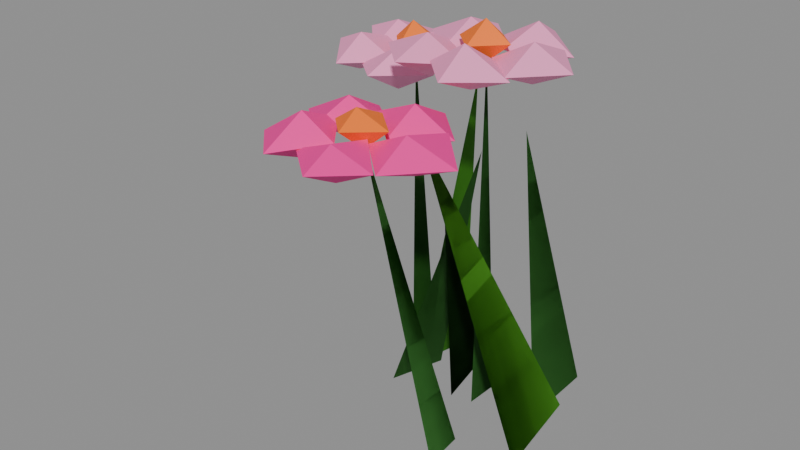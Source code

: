 # Source: scenery_flower_tuft.blend  (saved by Blender 5.1.30; exported with 4.5.12 LTS)
import bpy
from mathutils import Matrix  # noqa: F401  (used for matrix-valued properties, if any)

bpy.ops.wm.read_factory_settings(use_empty=True)
scene = bpy.context.scene
scene.name = 'Scene'

# ---- materials (node trees are filled in below, after node groups)
mat_scenery = bpy.data.materials.new('Scenery')

# ---- material node trees
mat_scenery.use_nodes = True; mat_scenery.node_tree.nodes.clear()
_N = mat_scenery.node_tree.nodes; _L = mat_scenery.node_tree.links
n0 = _N.new('ShaderNodeBsdfPrincipled'); n0.name = 'Principled BSDF'; n0.location = (-200, 100)
n0.inputs[2].default_value = 0.72
n1 = _N.new('ShaderNodeOutputMaterial'); n1.name = 'Material Output'; n1.location = (200, 100)
n2 = _N.new('ShaderNodeVertexColor'); n2.name = 'Color Attribute'; n2.location = (0, 0)
n2.layer_name = 'Col'
_L.new(n0.outputs[0], n1.inputs[0])
_L.new(n2.outputs[0], n0.inputs[0])
n1.is_active_output = True

# ---- meshes
me_flower_tuft = bpy.data.meshes.new('flower_tuft')
me_flower_tuft.from_pydata([(-0.06748, 0.00816, -0.009311), (-0.06748, 0.09558, -0.03069), (-0.03398, 0.1154, 0.24), (0.1034, -0.003629, -0.03295), (0.1034, 0.08257, -0.007053), (0.02639, -0.06622, 0.3318), (-0.01916, 0.05194, -0.03448), (-0.01916, 0.1371, -0.005518), (0.001204, 0.00334, 0.2483), (0.08235, 0.06376, -0.02154), (0.08235, 0.1537, -0.01846), (0.03155, 0.09827, 0.2855), (-0.06812, 0.05368, -0.01209), (-0.06812, 0.1423, -0.02791), (-0.07113, 0.156, 0.3051), (0.03327, 0.01727, 0.0006039), (0.03327, 0.05725, -0.0006039), (0.01479, 0.04862, 0.3761), (0.0717, 0.09416, 0.3785), (0.06614, 0.05039, 0.3555), (0.1116, 0.04565, 0.3763), (0.06733, 0.04822, 0.3971), (0.06875, -7.067e-05, 0.376), (0.02215, 0.04598, 0.373), (0.03045, 0.1417, 0.3776), (0.03632, 0.09983, 0.3582), (0.08112, 0.09636, 0.3725), (0.03485, 0.1043, 0.3974), (0.02839, 0.05506, 0.3797), (-0.00935, 0.104, 0.3731), (-0.02617, 0.1247, 0.3782), (-0.03333, 0.08566, 0.3571), (0.01752, 0.07807, 0.3772), (-0.02889, 0.08186, 0.3946), (-0.02743, 0.03436, 0.374), (-0.07806, 0.08279, 0.3722), (-0.03245, 0.05698, 0.3775), (-0.02914, 0.01673, 0.3514), (0.01469, 0.01472, 0.372), (-0.03467, 0.02127, 0.3923), (-0.03169, -0.03102, 0.377), (-0.07893, 0.01599, 0.3747), (0.03513, 0.03637, 0.3744), (0.03175, 0.001011, 0.3562), (0.07653, -0.001992, 0.374), (0.02711, -0.003673, 0.4002), (0.03417, -0.0511, 0.3779), (-0.009721, -0.006101, 0.3769), (0.01364, 0.07658, 0.3864), (0.01242, 0.04743, 0.3644), (0.04397, 0.04532, 0.3901), (0.01559, 0.04465, 0.4102), (0.01232, 0.01847, 0.3885), (-0.01654, 0.04694, 0.3875), (-0.08712, 0.0674, 0.002364), (-0.08712, 0.1071, -0.002364), (-0.1337, 0.1261, 0.3262), (-0.07766, 0.169, 0.3247), (-0.08269, 0.126, 0.307), (-0.03286, 0.1254, 0.3247), (-0.08074, 0.1308, 0.3417), (-0.08202, 0.08495, 0.3286), (-0.1197, 0.13, 0.3303), (-0.1149, 0.2193, 0.3305), (-0.121, 0.176, 0.3094), (-0.07623, 0.1758, 0.3295), (-0.1193, 0.1812, 0.3488), (-0.1197, 0.1323, 0.3217), (-0.1612, 0.1739, 0.3273), (-0.1738, 0.206, 0.3249), (-0.1792, 0.1549, 0.3066), (-0.1356, 0.1571, 0.3305), (-0.1815, 0.1536, 0.3464), (-0.1805, 0.1093, 0.3245), (-0.2219, 0.155, 0.331), (-0.1764, 0.1408, 0.3304), (-0.1828, 0.08969, 0.3053), (-0.1343, 0.09265, 0.3227), (-0.1817, 0.09176, 0.3465), (-0.1779, 0.04651, 0.3235), (-0.2183, 0.09829, 0.3307), (-0.1179, 0.1153, 0.3296), (-0.1137, 0.07286, 0.3027), (-0.07091, 0.07835, 0.3258), (-0.114, 0.07591, 0.3495), (-0.1214, 0.03283, 0.326), (-0.1617, 0.07002, 0.3212), (-0.1366, 0.1527, 0.3414), (-0.1331, 0.1279, 0.3146), (-0.102, 0.1294, 0.3397), (-0.1375, 0.1263, 0.3604), (-0.1322, 0.09446, 0.3391), (-0.1625, 0.1279, 0.3376), (0.0602, -0.08562, -0.002854), (0.0602, -0.04603, 0.002854), (0.002784, -0.1146, 0.338), (0.0585, -0.06564, 0.342), (0.05931, -0.1135, 0.3182), (0.1077, -0.1172, 0.3381), (0.05291, -0.1159, 0.3544), (0.05745, -0.161, 0.3343), (0.01123, -0.1173, 0.3358), (0.01571, -0.01512, 0.3342), (0.01656, -0.0662, 0.3184), (0.0612, -0.05989, 0.3332), (0.0194, -0.06368, 0.3587), (0.02049, -0.1042, 0.3381), (-0.02955, -0.05866, 0.3382), (-0.04391, -0.03843, 0.3342), (-0.04465, -0.08395, 0.3188), (0.005946, -0.07791, 0.336), (-0.03743, -0.08696, 0.3601), (-0.04282, -0.1274, 0.3419), (-0.0911, -0.08472, 0.333), (-0.04139, -0.09698, 0.3414), (-0.0414, -0.1476, 0.3186), (-0.001599, -0.1456, 0.3417), (-0.03922, -0.1453, 0.3625), (-0.04117, -0.1906, 0.3361), (-0.0818, -0.1503, 0.3348), (0.01534, -0.1225, 0.3428), (0.01656, -0.1642, 0.3171), (0.06059, -0.167, 0.3381), (0.01589, -0.1684, 0.3535), (0.02298, -0.2091, 0.3405), (-0.0293, -0.1641, 0.336), (0.001164, -0.08646, 0.3524), (0.004507, -0.1152, 0.3282), (0.03473, -0.1169, 0.3527), (-0.00054, -0.1182, 0.3669), (0.004805, -0.1474, 0.3539), (-0.02622, -0.1178, 0.3499)], [], [(0, 1, 2), (2, 1, 0), (3, 4, 5), (5, 4, 3), (6, 7, 8), (8, 7, 6), (9, 10, 11), (11, 10, 9), (12, 13, 14), (14, 13, 12), (15, 16, 17), (17, 16, 15), (19, 18, 20), (18, 21, 20), (19, 20, 22), (20, 21, 22), (19, 22, 23), (22, 21, 23), (19, 23, 18), (23, 21, 18), (25, 24, 26), (24, 27, 26), (25, 26, 28), (26, 27, 28), (25, 28, 29), (28, 27, 29), (25, 29, 24), (29, 27, 24), (31, 30, 32), (30, 33, 32), (31, 32, 34), (32, 33, 34), (31, 34, 35), (34, 33, 35), (31, 35, 30), (35, 33, 30), (37, 36, 38), (36, 39, 38), (37, 38, 40), (38, 39, 40), (37, 40, 41), (40, 39, 41), (37, 41, 36), (41, 39, 36), (43, 42, 44), (42, 45, 44), (43, 44, 46), (44, 45, 46), (43, 46, 47), (46, 45, 47), (43, 47, 42), (47, 45, 42), (49, 48, 50), (48, 51, 50), (49, 50, 52), (50, 51, 52), (49, 52, 53), (52, 51, 53), (49, 53, 48), (53, 51, 48), (54, 55, 56), (56, 55, 54), (58, 57, 59), (57, 60, 59), (58, 59, 61), (59, 60, 61), (58, 61, 62), (61, 60, 62), (58, 62, 57), (62, 60, 57), (64, 63, 65), (63, 66, 65), (64, 65, 67), (65, 66, 67), (64, 67, 68), (67, 66, 68), (64, 68, 63), (68, 66, 63), (70, 69, 71), (69, 72, 71), (70, 71, 73), (71, 72, 73), (70, 73, 74), (73, 72, 74), (70, 74, 69), (74, 72, 69), (76, 75, 77), (75, 78, 77), (76, 77, 79), (77, 78, 79), (76, 79, 80), (79, 78, 80), (76, 80, 75), (80, 78, 75), (82, 81, 83), (81, 84, 83), (82, 83, 85), (83, 84, 85), (82, 85, 86), (85, 84, 86), (82, 86, 81), (86, 84, 81), (88, 87, 89), (87, 90, 89), (88, 89, 91), (89, 90, 91), (88, 91, 92), (91, 90, 92), (88, 92, 87), (92, 90, 87), (93, 94, 95), (95, 94, 93), (97, 96, 98), (96, 99, 98), (97, 98, 100), (98, 99, 100), (97, 100, 101), (100, 99, 101), (97, 101, 96), (101, 99, 96), (103, 102, 104), (102, 105, 104), (103, 104, 106), (104, 105, 106), (103, 106, 107), (106, 105, 107), (103, 107, 102), (107, 105, 102), (109, 108, 110), (108, 111, 110), (109, 110, 112), (110, 111, 112), (109, 112, 113), (112, 111, 113), (109, 113, 108), (113, 111, 108), (115, 114, 116), (114, 117, 116), (115, 116, 118), (116, 117, 118), (115, 118, 119), (118, 117, 119), (115, 119, 114), (119, 117, 114), (121, 120, 122), (120, 123, 122), (121, 122, 124), (122, 123, 124), (121, 124, 125), (124, 123, 125), (121, 125, 120), (125, 123, 120), (127, 126, 128), (126, 129, 128), (127, 128, 130), (128, 129, 130), (127, 130, 131), (130, 129, 131), (127, 131, 126), (131, 129, 126)])
_ca = me_flower_tuft.color_attributes.new('Col', 'FLOAT_COLOR', 'CORNER')
_ca.data.foreach_set('color', [0.02496, 0.1549, 0.01492, 1.0, 0.02496, 0.1549, 0.01492, 1.0, 0.02496, 0.1549, 0.01492, 1.0, 0.02496, 0.1549, 0.01492, 1.0, 0.02496, 0.1549, 0.01492, 1.0, 0.02496, 0.1549, 0.01492, 1.0, 0.07498, 0.3279, 0.009906, 1.0, 0.07498, 0.3279, 0.009906, 1.0, 0.07498, 0.3279, 0.009906, 1.0, 0.07498, 0.3279, 0.009906, 1.0, 0.07498, 0.3279, 0.009906, 1.0, 0.07498, 0.3279, 0.009906, 1.0, 0.02215, 0.1375, 0.01324, 1.0, 0.02215, 0.1375, 0.01324, 1.0, 0.02215, 0.1375, 0.01324, 1.0, 0.02215, 0.1375, 0.01324, 1.0, 0.02215, 0.1375, 0.01324, 1.0, 0.02215, 0.1375, 0.01324, 1.0, 0.02558, 0.1588, 0.01529, 1.0, 0.02558, 0.1588, 0.01529, 1.0, 0.02558, 0.1588, 0.01529, 1.0, 0.02558, 0.1588, 0.01529, 1.0, 0.02558, 0.1588, 0.01529, 1.0, 0.02558, 0.1588, 0.01529, 1.0, 0.0514, 0.2841, 0.008861, 1.0, 0.0514, 0.2841, 0.008861, 1.0, 0.0514, 0.2841, 0.008861, 1.0, 0.0514, 0.2841, 0.008861, 1.0, 0.0514, 0.2841, 0.008861, 1.0, 0.0514, 0.2841, 0.008861, 1.0, 0.02416, 0.15, 0.01444, 1.0, 0.02416, 0.15, 0.01444, 1.0, 0.02416, 0.15, 0.01444, 1.0, 0.02416, 0.15, 0.01444, 1.0, 0.02416, 0.15, 0.01444, 1.0, 0.02416, 0.15, 0.01444, 1.0, 1.0, 0.3231, 0.5972, 1.0, 1.0, 0.3231, 0.5972, 1.0, 1.0, 0.3231, 0.5972, 1.0, 1.0, 0.3231, 0.5972, 1.0, 1.0, 0.3231, 0.5972, 1.0, 1.0, 0.3231, 0.5972, 1.0, 1.0, 0.3231, 0.5972, 1.0, 1.0, 0.3231, 0.5972, 1.0, 1.0, 0.3231, 0.5972, 1.0, 1.0, 0.3231, 0.5972, 1.0, 1.0, 0.3231, 0.5972, 1.0, 1.0, 0.3231, 0.5972, 1.0, 1.0, 0.3231, 0.5972, 1.0, 1.0, 0.3231, 0.5972, 1.0, 1.0, 0.3231, 0.5972, 1.0, 1.0, 0.3231, 0.5972, 1.0, 1.0, 0.3231, 0.5972, 1.0, 1.0, 0.3231, 0.5972, 1.0, 1.0, 0.3231, 0.5972, 1.0, 1.0, 0.3231, 0.5972, 1.0, 1.0, 0.3231, 0.5972, 1.0, 1.0, 0.3231, 0.5972, 1.0, 1.0, 0.3231, 0.5972, 1.0, 1.0, 0.3231, 0.5972, 1.0, 1.0, 0.3231, 0.5972, 1.0, 1.0, 0.3231, 0.5972, 1.0, 1.0, 0.3231, 0.5972, 1.0, 1.0, 0.3231, 0.5972, 1.0, 1.0, 0.3231, 0.5972, 1.0, 1.0, 0.3231, 0.5972, 1.0, 1.0, 0.3231, 0.5972, 1.0, 1.0, 0.3231, 0.5972, 1.0, 1.0, 0.3231, 0.5972, 1.0, 1.0, 0.3231, 0.5972, 1.0, 1.0, 0.3231, 0.5972, 1.0, 1.0, 0.3231, 0.5972, 1.0, 1.0, 0.3231, 0.5972, 1.0, 1.0, 0.3231, 0.5972, 1.0, 1.0, 0.3231, 0.5972, 1.0, 1.0, 0.3231, 0.5972, 1.0, 1.0, 0.3231, 0.5972, 1.0, 1.0, 0.3231, 0.5972, 1.0, 1.0, 0.3231, 0.5972, 1.0, 1.0, 0.3231, 0.5972, 1.0, 1.0, 0.3231, 0.5972, 1.0, 1.0, 0.3231, 0.5972, 1.0, 1.0, 0.3231, 0.5972, 1.0, 1.0, 0.3231, 0.5972, 1.0, 1.0, 0.3231, 0.5972, 1.0, 1.0, 0.3231, 0.5972, 1.0, 1.0, 0.3231, 0.5972, 1.0, 1.0, 0.3231, 0.5972, 1.0, 1.0, 0.3231, 0.5972, 1.0, 1.0, 0.3231, 0.5972, 1.0, 1.0, 0.3231, 0.5972, 1.0, 1.0, 0.3231, 0.5972, 1.0, 1.0, 0.3231, 0.5972, 1.0, 1.0, 0.3231, 0.5972, 1.0, 1.0, 0.3231, 0.5972, 1.0, 1.0, 0.3231, 0.5972, 1.0, 1.0, 0.3231, 0.5972, 1.0, 1.0, 0.3231, 0.5972, 1.0, 1.0, 0.3231, 0.5972, 1.0, 1.0, 0.3231, 0.5972, 1.0, 1.0, 0.3231, 0.5972, 1.0, 1.0, 0.3231, 0.5972, 1.0, 1.0, 0.3231, 0.5972, 1.0, 1.0, 0.3231, 0.5972, 1.0, 1.0, 0.3231, 0.5972, 1.0, 1.0, 0.3231, 0.5972, 1.0, 1.0, 0.3231, 0.5972, 1.0, 1.0, 0.3231, 0.5972, 1.0, 1.0, 0.3231, 0.5972, 1.0, 1.0, 0.3231, 0.5972, 1.0, 1.0, 0.3231, 0.5972, 1.0, 1.0, 0.3231, 0.5972, 1.0, 1.0, 0.3231, 0.5972, 1.0, 1.0, 0.3231, 0.5972, 1.0, 1.0, 0.3231, 0.5972, 1.0, 1.0, 0.3231, 0.5972, 1.0, 1.0, 0.3231, 0.5972, 1.0, 1.0, 0.3231, 0.5972, 1.0, 1.0, 0.3231, 0.5972, 1.0, 1.0, 0.3231, 0.5972, 1.0, 1.0, 0.3231, 0.5972, 1.0, 1.0, 0.3231, 0.5972, 1.0, 1.0, 0.3231, 0.5972, 1.0, 1.0, 0.3231, 0.5972, 1.0, 1.0, 0.3231, 0.5972, 1.0, 1.0, 0.3231, 0.5972, 1.0, 1.0, 0.3231, 0.5972, 1.0, 1.0, 0.3231, 0.5972, 1.0, 1.0, 0.3231, 0.5972, 1.0, 1.0, 0.3231, 0.5972, 1.0, 1.0, 0.3231, 0.5972, 1.0, 1.0, 0.3231, 0.5972, 1.0, 1.0, 0.3231, 0.5972, 1.0, 1.0, 0.3231, 0.5972, 1.0, 1.0, 0.3231, 0.5972, 1.0, 1.0, 0.3231, 0.5972, 1.0, 1.0, 0.3231, 0.5972, 1.0, 1.0, 0.3231, 0.5972, 1.0, 1.0, 0.3231, 0.5972, 1.0, 1.0, 0.3231, 0.5972, 1.0, 1.0, 0.3231, 0.5972, 1.0, 1.0, 0.3231, 0.5972, 1.0, 1.0, 0.3231, 0.5972, 1.0, 1.0, 0.3231, 0.5972, 1.0, 1.0, 0.3231, 0.5972, 1.0, 1.0, 0.3231, 0.5972, 1.0, 1.0, 0.3231, 0.5972, 1.0, 1.0, 0.3231, 0.5972, 1.0, 1.0, 0.3231, 0.5972, 1.0, 1.0, 0.3231, 0.5972, 1.0, 1.0, 0.3231, 0.5972, 1.0, 1.0, 0.3231, 0.5972, 1.0, 1.0, 0.3231, 0.5972, 1.0, 1.0, 0.3231, 0.5972, 1.0, 1.0, 0.3231, 0.5972, 1.0, 1.0, 0.3231, 0.5972, 1.0, 1.0, 0.1946, 0.008023, 1.0, 1.0, 0.1946, 0.008023, 1.0, 1.0, 0.1946, 0.008023, 1.0, 1.0, 0.1946, 0.008023, 1.0, 1.0, 0.1946, 0.008023, 1.0, 1.0, 0.1946, 0.008023, 1.0, 1.0, 0.1946, 0.008023, 1.0, 1.0, 0.1946, 0.008023, 1.0, 1.0, 0.1946, 0.008023, 1.0, 1.0, 0.1946, 0.008023, 1.0, 1.0, 0.1946, 0.008023, 1.0, 1.0, 0.1946, 0.008023, 1.0, 1.0, 0.1946, 0.008023, 1.0, 1.0, 0.1946, 0.008023, 1.0, 1.0, 0.1946, 0.008023, 1.0, 1.0, 0.1946, 0.008023, 1.0, 1.0, 0.1946, 0.008023, 1.0, 1.0, 0.1946, 0.008023, 1.0, 1.0, 0.1946, 0.008023, 1.0, 1.0, 0.1946, 0.008023, 1.0, 1.0, 0.1946, 0.008023, 1.0, 1.0, 0.1946, 0.008023, 1.0, 1.0, 0.1946, 0.008023, 1.0, 1.0, 0.1946, 0.008023, 1.0, 0.02416, 0.15, 0.01444, 1.0, 0.02416, 0.15, 0.01444, 1.0, 0.02416, 0.15, 0.01444, 1.0, 0.02416, 0.15, 0.01444, 1.0, 0.02416, 0.15, 0.01444, 1.0, 0.02416, 0.15, 0.01444, 1.0, 1.0, 0.3231, 0.5972, 1.0, 1.0, 0.3231, 0.5972, 1.0, 1.0, 0.3231, 0.5972, 1.0, 1.0, 0.3231, 0.5972, 1.0, 1.0, 0.3231, 0.5972, 1.0, 1.0, 0.3231, 0.5972, 1.0, 1.0, 0.3231, 0.5972, 1.0, 1.0, 0.3231, 0.5972, 1.0, 1.0, 0.3231, 0.5972, 1.0, 1.0, 0.3231, 0.5972, 1.0, 1.0, 0.3231, 0.5972, 1.0, 1.0, 0.3231, 0.5972, 1.0, 1.0, 0.3231, 0.5972, 1.0, 1.0, 0.3231, 0.5972, 1.0, 1.0, 0.3231, 0.5972, 1.0, 1.0, 0.3231, 0.5972, 1.0, 1.0, 0.3231, 0.5972, 1.0, 1.0, 0.3231, 0.5972, 1.0, 1.0, 0.3231, 0.5972, 1.0, 1.0, 0.3231, 0.5972, 1.0, 1.0, 0.3231, 0.5972, 1.0, 1.0, 0.3231, 0.5972, 1.0, 1.0, 0.3231, 0.5972, 1.0, 1.0, 0.3231, 0.5972, 1.0, 1.0, 0.3231, 0.5972, 1.0, 1.0, 0.3231, 0.5972, 1.0, 1.0, 0.3231, 0.5972, 1.0, 1.0, 0.3231, 0.5972, 1.0, 1.0, 0.3231, 0.5972, 1.0, 1.0, 0.3231, 0.5972, 1.0, 1.0, 0.3231, 0.5972, 1.0, 1.0, 0.3231, 0.5972, 1.0, 1.0, 0.3231, 0.5972, 1.0, 1.0, 0.3231, 0.5972, 1.0, 1.0, 0.3231, 0.5972, 1.0, 1.0, 0.3231, 0.5972, 1.0, 1.0, 0.3231, 0.5972, 1.0, 1.0, 0.3231, 0.5972, 1.0, 1.0, 0.3231, 0.5972, 1.0, 1.0, 0.3231, 0.5972, 1.0, 1.0, 0.3231, 0.5972, 1.0, 1.0, 0.3231, 0.5972, 1.0, 1.0, 0.3231, 0.5972, 1.0, 1.0, 0.3231, 0.5972, 1.0, 1.0, 0.3231, 0.5972, 1.0, 1.0, 0.3231, 0.5972, 1.0, 1.0, 0.3231, 0.5972, 1.0, 1.0, 0.3231, 0.5972, 1.0, 1.0, 0.3231, 0.5972, 1.0, 1.0, 0.3231, 0.5972, 1.0, 1.0, 0.3231, 0.5972, 1.0, 1.0, 0.3231, 0.5972, 1.0, 1.0, 0.3231, 0.5972, 1.0, 1.0, 0.3231, 0.5972, 1.0, 1.0, 0.3231, 0.5972, 1.0, 1.0, 0.3231, 0.5972, 1.0, 1.0, 0.3231, 0.5972, 1.0, 1.0, 0.3231, 0.5972, 1.0, 1.0, 0.3231, 0.5972, 1.0, 1.0, 0.3231, 0.5972, 1.0, 1.0, 0.3231, 0.5972, 1.0, 1.0, 0.3231, 0.5972, 1.0, 1.0, 0.3231, 0.5972, 1.0, 1.0, 0.3231, 0.5972, 1.0, 1.0, 0.3231, 0.5972, 1.0, 1.0, 0.3231, 0.5972, 1.0, 1.0, 0.3231, 0.5972, 1.0, 1.0, 0.3231, 0.5972, 1.0, 1.0, 0.3231, 0.5972, 1.0, 1.0, 0.3231, 0.5972, 1.0, 1.0, 0.3231, 0.5972, 1.0, 1.0, 0.3231, 0.5972, 1.0, 1.0, 0.3231, 0.5972, 1.0, 1.0, 0.3231, 0.5972, 1.0, 1.0, 0.3231, 0.5972, 1.0, 1.0, 0.3231, 0.5972, 1.0, 1.0, 0.3231, 0.5972, 1.0, 1.0, 0.3231, 0.5972, 1.0, 1.0, 0.3231, 0.5972, 1.0, 1.0, 0.3231, 0.5972, 1.0, 1.0, 0.3231, 0.5972, 1.0, 1.0, 0.3231, 0.5972, 1.0, 1.0, 0.3231, 0.5972, 1.0, 1.0, 0.3231, 0.5972, 1.0, 1.0, 0.3231, 0.5972, 1.0, 1.0, 0.3231, 0.5972, 1.0, 1.0, 0.3231, 0.5972, 1.0, 1.0, 0.3231, 0.5972, 1.0, 1.0, 0.3231, 0.5972, 1.0, 1.0, 0.3231, 0.5972, 1.0, 1.0, 0.3231, 0.5972, 1.0, 1.0, 0.3231, 0.5972, 1.0, 1.0, 0.3231, 0.5972, 1.0, 1.0, 0.3231, 0.5972, 1.0, 1.0, 0.3231, 0.5972, 1.0, 1.0, 0.3231, 0.5972, 1.0, 1.0, 0.3231, 0.5972, 1.0, 1.0, 0.3231, 0.5972, 1.0, 1.0, 0.3231, 0.5972, 1.0, 1.0, 0.3231, 0.5972, 1.0, 1.0, 0.3231, 0.5972, 1.0, 1.0, 0.3231, 0.5972, 1.0, 1.0, 0.3231, 0.5972, 1.0, 1.0, 0.3231, 0.5972, 1.0, 1.0, 0.3231, 0.5972, 1.0, 1.0, 0.3231, 0.5972, 1.0, 1.0, 0.3231, 0.5972, 1.0, 1.0, 0.3231, 0.5972, 1.0, 1.0, 0.3231, 0.5972, 1.0, 1.0, 0.3231, 0.5972, 1.0, 1.0, 0.3231, 0.5972, 1.0, 1.0, 0.3231, 0.5972, 1.0, 1.0, 0.3231, 0.5972, 1.0, 1.0, 0.3231, 0.5972, 1.0, 1.0, 0.3231, 0.5972, 1.0, 1.0, 0.3231, 0.5972, 1.0, 1.0, 0.3231, 0.5972, 1.0, 1.0, 0.3231, 0.5972, 1.0, 1.0, 0.3231, 0.5972, 1.0, 1.0, 0.3231, 0.5972, 1.0, 1.0, 0.1946, 0.008023, 1.0, 1.0, 0.1946, 0.008023, 1.0, 1.0, 0.1946, 0.008023, 1.0, 1.0, 0.1946, 0.008023, 1.0, 1.0, 0.1946, 0.008023, 1.0, 1.0, 0.1946, 0.008023, 1.0, 1.0, 0.1946, 0.008023, 1.0, 1.0, 0.1946, 0.008023, 1.0, 1.0, 0.1946, 0.008023, 1.0, 1.0, 0.1946, 0.008023, 1.0, 1.0, 0.1946, 0.008023, 1.0, 1.0, 0.1946, 0.008023, 1.0, 1.0, 0.1946, 0.008023, 1.0, 1.0, 0.1946, 0.008023, 1.0, 1.0, 0.1946, 0.008023, 1.0, 1.0, 0.1946, 0.008023, 1.0, 1.0, 0.1946, 0.008023, 1.0, 1.0, 0.1946, 0.008023, 1.0, 1.0, 0.1946, 0.008023, 1.0, 1.0, 0.1946, 0.008023, 1.0, 1.0, 0.1946, 0.008023, 1.0, 1.0, 0.1946, 0.008023, 1.0, 1.0, 0.1946, 0.008023, 1.0, 1.0, 0.1946, 0.008023, 1.0, 0.02416, 0.15, 0.01444, 1.0, 0.02416, 0.15, 0.01444, 1.0, 0.02416, 0.15, 0.01444, 1.0, 0.02416, 0.15, 0.01444, 1.0, 0.02416, 0.15, 0.01444, 1.0, 0.02416, 0.15, 0.01444, 1.0, 1.0, 0.01938, 0.3325, 1.0, 1.0, 0.01938, 0.3325, 1.0, 1.0, 0.01938, 0.3325, 1.0, 1.0, 0.01938, 0.3325, 1.0, 1.0, 0.01938, 0.3325, 1.0, 1.0, 0.01938, 0.3325, 1.0, 1.0, 0.01938, 0.3325, 1.0, 1.0, 0.01938, 0.3325, 1.0, 1.0, 0.01938, 0.3325, 1.0, 1.0, 0.01938, 0.3325, 1.0, 1.0, 0.01938, 0.3325, 1.0, 1.0, 0.01938, 0.3325, 1.0, 1.0, 0.01938, 0.3325, 1.0, 1.0, 0.01938, 0.3325, 1.0, 1.0, 0.01938, 0.3325, 1.0, 1.0, 0.01938, 0.3325, 1.0, 1.0, 0.01938, 0.3325, 1.0, 1.0, 0.01938, 0.3325, 1.0, 1.0, 0.01938, 0.3325, 1.0, 1.0, 0.01938, 0.3325, 1.0, 1.0, 0.01938, 0.3325, 1.0, 1.0, 0.01938, 0.3325, 1.0, 1.0, 0.01938, 0.3325, 1.0, 1.0, 0.01938, 0.3325, 1.0, 1.0, 0.01938, 0.3325, 1.0, 1.0, 0.01938, 0.3325, 1.0, 1.0, 0.01938, 0.3325, 1.0, 1.0, 0.01938, 0.3325, 1.0, 1.0, 0.01938, 0.3325, 1.0, 1.0, 0.01938, 0.3325, 1.0, 1.0, 0.01938, 0.3325, 1.0, 1.0, 0.01938, 0.3325, 1.0, 1.0, 0.01938, 0.3325, 1.0, 1.0, 0.01938, 0.3325, 1.0, 1.0, 0.01938, 0.3325, 1.0, 1.0, 0.01938, 0.3325, 1.0, 1.0, 0.01938, 0.3325, 1.0, 1.0, 0.01938, 0.3325, 1.0, 1.0, 0.01938, 0.3325, 1.0, 1.0, 0.01938, 0.3325, 1.0, 1.0, 0.01938, 0.3325, 1.0, 1.0, 0.01938, 0.3325, 1.0, 1.0, 0.01938, 0.3325, 1.0, 1.0, 0.01938, 0.3325, 1.0, 1.0, 0.01938, 0.3325, 1.0, 1.0, 0.01938, 0.3325, 1.0, 1.0, 0.01938, 0.3325, 1.0, 1.0, 0.01938, 0.3325, 1.0, 1.0, 0.01938, 0.3325, 1.0, 1.0, 0.01938, 0.3325, 1.0, 1.0, 0.01938, 0.3325, 1.0, 1.0, 0.01938, 0.3325, 1.0, 1.0, 0.01938, 0.3325, 1.0, 1.0, 0.01938, 0.3325, 1.0, 1.0, 0.01938, 0.3325, 1.0, 1.0, 0.01938, 0.3325, 1.0, 1.0, 0.01938, 0.3325, 1.0, 1.0, 0.01938, 0.3325, 1.0, 1.0, 0.01938, 0.3325, 1.0, 1.0, 0.01938, 0.3325, 1.0, 1.0, 0.01938, 0.3325, 1.0, 1.0, 0.01938, 0.3325, 1.0, 1.0, 0.01938, 0.3325, 1.0, 1.0, 0.01938, 0.3325, 1.0, 1.0, 0.01938, 0.3325, 1.0, 1.0, 0.01938, 0.3325, 1.0, 1.0, 0.01938, 0.3325, 1.0, 1.0, 0.01938, 0.3325, 1.0, 1.0, 0.01938, 0.3325, 1.0, 1.0, 0.01938, 0.3325, 1.0, 1.0, 0.01938, 0.3325, 1.0, 1.0, 0.01938, 0.3325, 1.0, 1.0, 0.01938, 0.3325, 1.0, 1.0, 0.01938, 0.3325, 1.0, 1.0, 0.01938, 0.3325, 1.0, 1.0, 0.01938, 0.3325, 1.0, 1.0, 0.01938, 0.3325, 1.0, 1.0, 0.01938, 0.3325, 1.0, 1.0, 0.01938, 0.3325, 1.0, 1.0, 0.01938, 0.3325, 1.0, 1.0, 0.01938, 0.3325, 1.0, 1.0, 0.01938, 0.3325, 1.0, 1.0, 0.01938, 0.3325, 1.0, 1.0, 0.01938, 0.3325, 1.0, 1.0, 0.01938, 0.3325, 1.0, 1.0, 0.01938, 0.3325, 1.0, 1.0, 0.01938, 0.3325, 1.0, 1.0, 0.01938, 0.3325, 1.0, 1.0, 0.01938, 0.3325, 1.0, 1.0, 0.01938, 0.3325, 1.0, 1.0, 0.01938, 0.3325, 1.0, 1.0, 0.01938, 0.3325, 1.0, 1.0, 0.01938, 0.3325, 1.0, 1.0, 0.01938, 0.3325, 1.0, 1.0, 0.01938, 0.3325, 1.0, 1.0, 0.01938, 0.3325, 1.0, 1.0, 0.01938, 0.3325, 1.0, 1.0, 0.01938, 0.3325, 1.0, 1.0, 0.01938, 0.3325, 1.0, 1.0, 0.01938, 0.3325, 1.0, 1.0, 0.01938, 0.3325, 1.0, 1.0, 0.01938, 0.3325, 1.0, 1.0, 0.01938, 0.3325, 1.0, 1.0, 0.01938, 0.3325, 1.0, 1.0, 0.01938, 0.3325, 1.0, 1.0, 0.01938, 0.3325, 1.0, 1.0, 0.01938, 0.3325, 1.0, 1.0, 0.01938, 0.3325, 1.0, 1.0, 0.01938, 0.3325, 1.0, 1.0, 0.01938, 0.3325, 1.0, 1.0, 0.01938, 0.3325, 1.0, 1.0, 0.01938, 0.3325, 1.0, 1.0, 0.01938, 0.3325, 1.0, 1.0, 0.01938, 0.3325, 1.0, 1.0, 0.01938, 0.3325, 1.0, 1.0, 0.01938, 0.3325, 1.0, 1.0, 0.01938, 0.3325, 1.0, 1.0, 0.01938, 0.3325, 1.0, 1.0, 0.01938, 0.3325, 1.0, 1.0, 0.01938, 0.3325, 1.0, 1.0, 0.1946, 0.008023, 1.0, 1.0, 0.1946, 0.008023, 1.0, 1.0, 0.1946, 0.008023, 1.0, 1.0, 0.1946, 0.008023, 1.0, 1.0, 0.1946, 0.008023, 1.0, 1.0, 0.1946, 0.008023, 1.0, 1.0, 0.1946, 0.008023, 1.0, 1.0, 0.1946, 0.008023, 1.0, 1.0, 0.1946, 0.008023, 1.0, 1.0, 0.1946, 0.008023, 1.0, 1.0, 0.1946, 0.008023, 1.0, 1.0, 0.1946, 0.008023, 1.0, 1.0, 0.1946, 0.008023, 1.0, 1.0, 0.1946, 0.008023, 1.0, 1.0, 0.1946, 0.008023, 1.0, 1.0, 0.1946, 0.008023, 1.0, 1.0, 0.1946, 0.008023, 1.0, 1.0, 0.1946, 0.008023, 1.0, 1.0, 0.1946, 0.008023, 1.0, 1.0, 0.1946, 0.008023, 1.0, 1.0, 0.1946, 0.008023, 1.0, 1.0, 0.1946, 0.008023, 1.0, 1.0, 0.1946, 0.008023, 1.0, 1.0, 0.1946, 0.008023, 1.0])
me_flower_tuft.materials.append(mat_scenery)
me_flower_tuft.update()

# ---- objects
ob_flower_tuft = bpy.data.objects.new('flower_tuft', me_flower_tuft)

# ---- transforms, parenting, visibility, modifiers, constraints
ob_flower_tuft.location = (0.0, 0.0, 0.0)

# ---- collection membership
scene.collection.objects.link(ob_flower_tuft)

# ---- scene / render settings (as saved in the file)
scene.frame_start = 1; scene.frame_end = 250; scene.frame_set(1)
scene.render.engine = 'BLENDER_EEVEE_NEXT'
scene.render.bake_bias = 0.0
scene.render.bake_samples = 0
scene.cycles.sampling_pattern = 'TABULATED_SOBOL'
scene.eevee.use_volume_custom_range = False
bpy.context.view_layer.update()

# ---- added for rendering (the .blend has no active camera and no usable light): camera, sun + grey world if the file has none
cam_auto = bpy.data.cameras.new('AutoCamera')
cam_auto.lens = 50.0
cam_auto.sensor_width = 36.0
cam_auto.clip_end = 1000.0
ob_auto_camera = bpy.data.objects.new('AutoCamera', cam_auto)
scene.collection.objects.link(ob_auto_camera)
ob_auto_camera.location = (0.594114, -0.774048, 0.707315)
ob_auto_camera.rotation_euler = (1.09748, -7.21219e-08, 0.694738)
scene.camera = ob_auto_camera
light_auto_sun = bpy.data.lights.new('AutoSun', 'SUN')
light_auto_sun.energy = 3.0
light_auto_sun.angle = 0.0523599
ob_auto_sun = bpy.data.objects.new('AutoSun', light_auto_sun)
scene.collection.objects.link(ob_auto_sun)
ob_auto_sun.rotation_euler = (0.872665, 0.174533, 0.523599)
if scene.world is None:
    world_auto = bpy.data.worlds.new('AutoWorld')
    world_auto.color = (0.3, 0.3, 0.3)
    scene.world = world_auto
bpy.context.view_layer.update()
